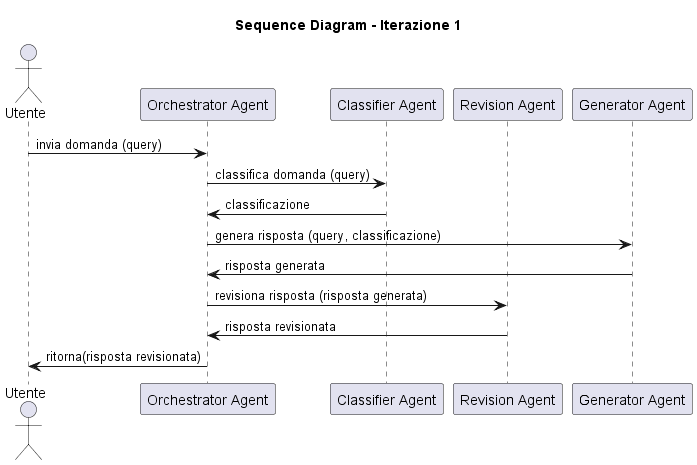

The diagram above was rendered by PlantUML. Its source (embedded in the PNG):
@startuml
title Sequence Diagram - Iterazione 1

actor Utente

participant "Orchestrator Agent" as O
participant "Classifier Agent" as C
participant "Revision Agent" as R
participant "Generator Agent" as G

Utente -> O: invia domanda (query)
O -> C: classifica domanda (query)
C -> O: classificazione
O -> G : genera risposta (query, classificazione)
G -> O: risposta generata
O -> R: revisiona risposta (risposta generata)
R -> O: risposta revisionata

O -> Utente: ritorna(risposta revisionata)

@enduml